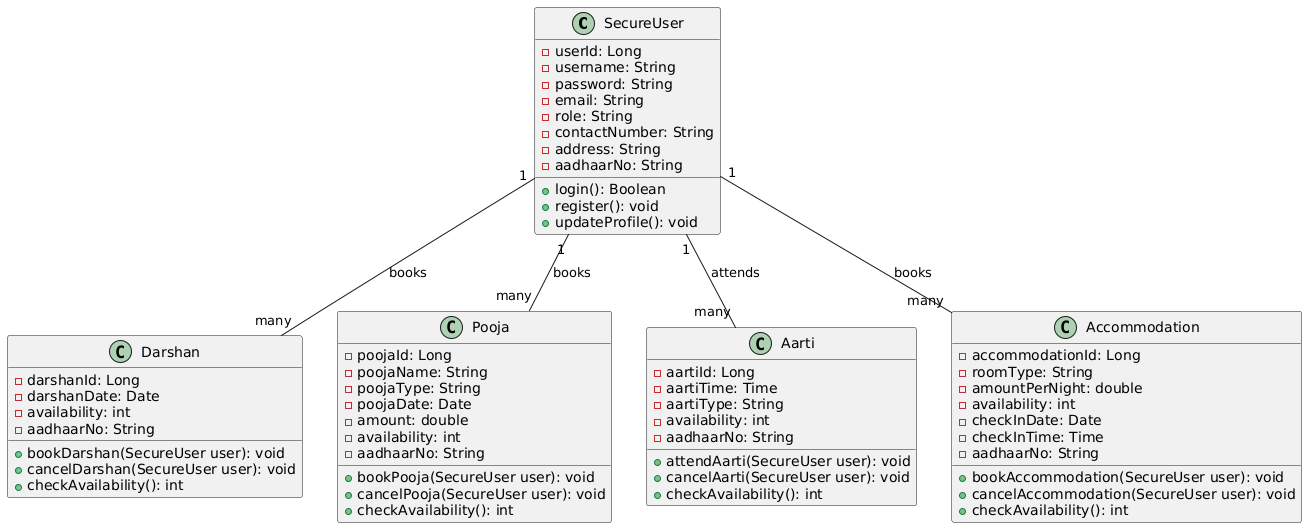

The diagram above was rendered by PlantUML. Its source (embedded in the PNG):
@startuml
class SecureUser {
  - userId: Long
  - username: String
  - password: String
  - email: String
  - role: String
  - contactNumber: String
  - address: String
  - aadhaarNo: String
  
  + login(): Boolean
  + register(): void
  + updateProfile(): void
}

class Darshan {
  - darshanId: Long
  - darshanDate: Date
  - availability: int
  - aadhaarNo: String
  
  + bookDarshan(SecureUser user): void
  + cancelDarshan(SecureUser user): void
  + checkAvailability(): int
}

class Pooja {
  - poojaId: Long
  - poojaName: String
  - poojaType: String
  - poojaDate: Date
  - amount: double
  - availability: int
  - aadhaarNo: String
  
  + bookPooja(SecureUser user): void
  + cancelPooja(SecureUser user): void
  + checkAvailability(): int
}

class Aarti {
  - aartiId: Long
  - aartiTime: Time
  - aartiType: String
  - availability: int
  - aadhaarNo: String
  
  + attendAarti(SecureUser user): void
  + cancelAarti(SecureUser user): void
  + checkAvailability(): int
}

class Accommodation {
  - accommodationId: Long
  - roomType: String
  - amountPerNight: double
  - availability: int
  - checkInDate: Date
  - checkInTime: Time
  - aadhaarNo: String
  
  + bookAccommodation(SecureUser user): void
  + cancelAccommodation(SecureUser user): void
  + checkAvailability(): int
}

SecureUser "1" -- "many" Darshan : books
SecureUser "1" -- "many" Pooja : books
SecureUser "1" -- "many" Aarti : attends
SecureUser "1" -- "many" Accommodation : books
@enduml